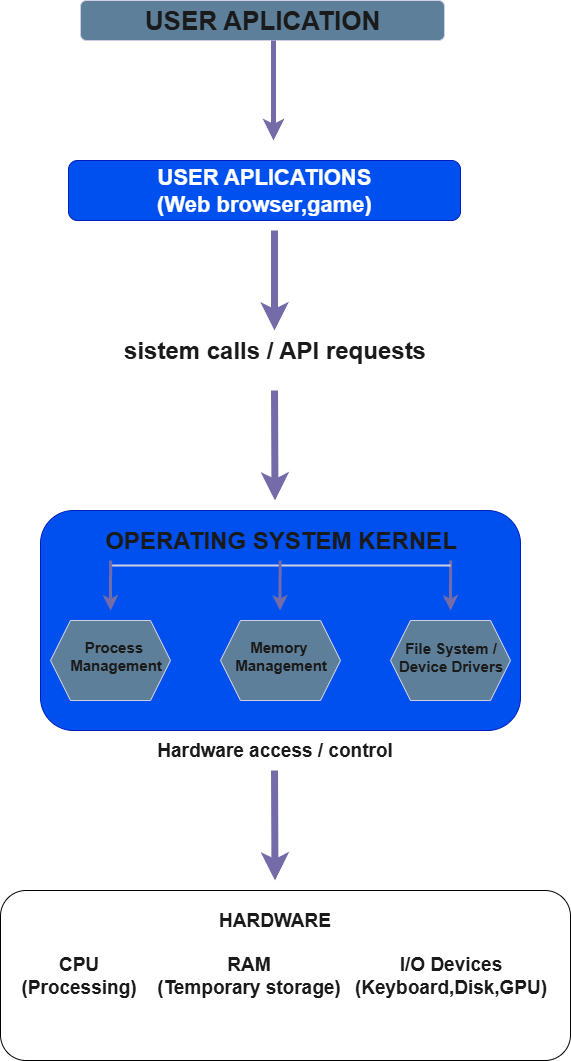

The diagram above was exported from draw.io. Its source (the exported page's mxGraphModel, read from the mxfile embedded in the PNG):
<mxGraphModel dx="1426" dy="777" grid="1" gridSize="10" guides="1" tooltips="1" connect="1" arrows="1" fold="1" page="1" pageScale="1" pageWidth="827" pageHeight="1169" background="light-dark(#FFFFFF,#000000)" math="0" shadow="0">
  <root>
    <mxCell id="0" />
    <mxCell id="1" parent="0" />
    <mxCell id="xSCf4pdmJ8bUmXvvMXDn-1" value="USER APLICATION" style="rounded=1;whiteSpace=wrap;html=1;fontStyle=1;verticalAlign=middle;fillColor=light-dark(#5D7F99, #2b00ff);fontColor=#1A1A1A;strokeColor=#D0CEE2;fontSize=26;labelBackgroundColor=none;" parent="1" vertex="1">
      <mxGeometry x="220" y="70" width="364" height="40" as="geometry" />
    </mxCell>
    <mxCell id="qfvQVsmrinbCnNYc7K9u-1" value="" style="endArrow=classic;html=1;rounded=0;strokeColor=light-dark(#736CA8,#FFFFFF);fontColor=#1A1A1A;exitX=0.5;exitY=1;exitDx=0;exitDy=0;fontSize=17;jumpSize=5;sourcePerimeterSpacing=2;strokeWidth=5;" edge="1" parent="1">
      <mxGeometry width="50" height="50" relative="1" as="geometry">
        <mxPoint x="413" y="110" as="sourcePoint" />
        <mxPoint x="413" y="210" as="targetPoint" />
        <Array as="points" />
      </mxGeometry>
    </mxCell>
    <mxCell id="qfvQVsmrinbCnNYc7K9u-3" value="" style="edgeLabel;html=1;align=center;verticalAlign=middle;resizable=0;points=[];strokeColor=#D0CEE2;fontColor=#1A1A1A;fillColor=#5D7F99;" vertex="1" connectable="0" parent="qfvQVsmrinbCnNYc7K9u-1">
      <mxGeometry x="-0.46" y="-3" relative="1" as="geometry">
        <mxPoint as="offset" />
      </mxGeometry>
    </mxCell>
    <mxCell id="qfvQVsmrinbCnNYc7K9u-4" value="&lt;div&gt;USER APLICATIONS&lt;/div&gt;&lt;div&gt;(Web browser,game)&lt;/div&gt;" style="rounded=1;whiteSpace=wrap;html=1;strokeColor=#001DBC;fontColor=#ffffff;fillColor=#0050ef;fontSize=22;fontStyle=1" vertex="1" parent="1">
      <mxGeometry x="208" y="230" width="392" height="60" as="geometry" />
    </mxCell>
    <mxCell id="qfvQVsmrinbCnNYc7K9u-5" value="" style="rounded=1;whiteSpace=wrap;html=1;strokeColor=#001DBC;fontColor=#ffffff;fillColor=light-dark(#0050ef, #47009e);fontStyle=1;fontSize=20;" vertex="1" parent="1">
      <mxGeometry x="180" y="580" width="480" height="220" as="geometry" />
    </mxCell>
    <mxCell id="qfvQVsmrinbCnNYc7K9u-7" value="sistem calls / API requests" style="text;strokeColor=none;fillColor=none;html=1;fontSize=24;fontStyle=1;verticalAlign=middle;align=center;fontColor=#1A1A1A;shadow=0;" vertex="1" parent="1">
      <mxGeometry x="364" y="400" width="100" height="40" as="geometry" />
    </mxCell>
    <mxCell id="qfvQVsmrinbCnNYc7K9u-6" value="" style="endArrow=classic;html=1;rounded=0;strokeColor=light-dark(#736CA8, #f7f7f7);fontColor=#1A1A1A;strokeWidth=7;" edge="1" parent="1">
      <mxGeometry width="50" height="50" relative="1" as="geometry">
        <mxPoint x="414" y="300" as="sourcePoint" />
        <mxPoint x="414" y="400" as="targetPoint" />
        <Array as="points">
          <mxPoint x="414" y="340" />
          <mxPoint x="414" y="370" />
        </Array>
      </mxGeometry>
    </mxCell>
    <mxCell id="qfvQVsmrinbCnNYc7K9u-13" value="" style="endArrow=classic;html=1;rounded=0;strokeColor=light-dark(#736CA8,#FFFFFF);fontColor=#1A1A1A;fontSize=14;strokeWidth=7;" edge="1" parent="1">
      <mxGeometry width="50" height="50" relative="1" as="geometry">
        <mxPoint x="414" y="460" as="sourcePoint" />
        <mxPoint x="414.5" y="570" as="targetPoint" />
      </mxGeometry>
    </mxCell>
    <mxCell id="qfvQVsmrinbCnNYc7K9u-17" value="OPERATING SYSTEM KERNEL" style="text;strokeColor=none;fillColor=none;html=1;fontSize=24;fontStyle=1;verticalAlign=middle;align=center;fontColor=#1A1A1A;shadow=0;" vertex="1" parent="1">
      <mxGeometry x="370" y="590" width="100" height="40" as="geometry" />
    </mxCell>
    <mxCell id="qfvQVsmrinbCnNYc7K9u-18" value="" style="endArrow=classic;html=1;rounded=0;strokeColor=light-dark(#736CA8, #ffffff);fontColor=#1A1A1A;strokeWidth=3;exitX=0.021;exitY=1;exitDx=0;exitDy=0;exitPerimeter=0;" edge="1" parent="1">
      <mxGeometry width="50" height="50" relative="1" as="geometry">
        <mxPoint x="590.1400000000001" y="630" as="sourcePoint" />
        <mxPoint x="590.14" y="680" as="targetPoint" />
        <Array as="points">
          <mxPoint x="590" y="660" />
          <mxPoint x="590" y="670" />
        </Array>
      </mxGeometry>
    </mxCell>
    <mxCell id="qfvQVsmrinbCnNYc7K9u-19" value="" style="line;strokeWidth=2;html=1;strokeColor=light-dark(#D0CEE2, #ffffff);fontColor=#1A1A1A;fillColor=light-dark(#5D7F99,#9F9F9F);" vertex="1" parent="1">
      <mxGeometry x="250" y="630" width="340" height="10" as="geometry" />
    </mxCell>
    <mxCell id="qfvQVsmrinbCnNYc7K9u-21" value="" style="endArrow=classic;html=1;rounded=0;strokeColor=light-dark(#736CA8, #ffffff);fontColor=#1A1A1A;strokeWidth=3;exitX=0.021;exitY=1;exitDx=0;exitDy=0;exitPerimeter=0;" edge="1" parent="1">
      <mxGeometry width="50" height="50" relative="1" as="geometry">
        <mxPoint x="419.6400000000001" y="630" as="sourcePoint" />
        <mxPoint x="419.64" y="680" as="targetPoint" />
        <Array as="points">
          <mxPoint x="419.5" y="660" />
          <mxPoint x="419.5" y="670" />
        </Array>
      </mxGeometry>
    </mxCell>
    <mxCell id="qfvQVsmrinbCnNYc7K9u-22" value="" style="endArrow=classic;html=1;rounded=0;strokeColor=light-dark(#736CA8, #ffffff);fontColor=#1A1A1A;strokeWidth=3;exitX=0.021;exitY=1;exitDx=0;exitDy=0;exitPerimeter=0;" edge="1" parent="1">
      <mxGeometry width="50" height="50" relative="1" as="geometry">
        <mxPoint x="250.1400000000001" y="630" as="sourcePoint" />
        <mxPoint x="250.14" y="680" as="targetPoint" />
        <Array as="points">
          <mxPoint x="250" y="660" />
          <mxPoint x="250" y="670" />
        </Array>
      </mxGeometry>
    </mxCell>
    <mxCell id="qfvQVsmrinbCnNYc7K9u-24" value="" style="shape=hexagon;perimeter=hexagonPerimeter2;whiteSpace=wrap;html=1;fixedSize=1;strokeColor=#D0CEE2;fontColor=light-dark(#1A1A1A, #ffffff);fillColor=light-dark(#5D7F99, #ffffff);" vertex="1" parent="1">
      <mxGeometry x="190" y="690" width="120" height="80" as="geometry" />
    </mxCell>
    <mxCell id="qfvQVsmrinbCnNYc7K9u-26" value="" style="shape=hexagon;perimeter=hexagonPerimeter2;whiteSpace=wrap;html=1;fixedSize=1;strokeColor=#D0CEE2;fontColor=light-dark(#1A1A1A, #ffffff);fillColor=light-dark(#5D7F99, #ffffff);" vertex="1" parent="1">
      <mxGeometry x="360" y="690" width="120" height="80" as="geometry" />
    </mxCell>
    <mxCell id="qfvQVsmrinbCnNYc7K9u-27" value="" style="shape=hexagon;perimeter=hexagonPerimeter2;whiteSpace=wrap;html=1;fixedSize=1;strokeColor=#D0CEE2;fontColor=light-dark(#1A1A1A, #ffffff);fillColor=light-dark(#5D7F99, #ffffff);" vertex="1" parent="1">
      <mxGeometry x="530" y="690" width="120" height="80" as="geometry" />
    </mxCell>
    <mxCell id="qfvQVsmrinbCnNYc7K9u-23" value="Process&amp;nbsp;&lt;div&gt;Management&lt;/div&gt;" style="text;strokeColor=none;fillColor=none;html=1;fontSize=15;fontStyle=1;verticalAlign=middle;align=center;fontColor=light-dark(#1A1A1A,#000000);shadow=0;" vertex="1" parent="1">
      <mxGeometry x="230" y="720" width="50" height="10" as="geometry" />
    </mxCell>
    <mxCell id="qfvQVsmrinbCnNYc7K9u-33" value="Memory&amp;nbsp;&lt;div&gt;Management&lt;/div&gt;" style="text;strokeColor=none;fillColor=none;html=1;fontSize=15;fontStyle=1;verticalAlign=middle;align=center;fontColor=light-dark(#1A1A1A,#000000);shadow=0;" vertex="1" parent="1">
      <mxGeometry x="395" y="720" width="50" height="10" as="geometry" />
    </mxCell>
    <mxCell id="qfvQVsmrinbCnNYc7K9u-34" value="File System /&lt;div&gt;Device Drivers&lt;br&gt;&lt;div&gt;&lt;br&gt;&lt;/div&gt;&lt;/div&gt;" style="text;strokeColor=none;fillColor=none;html=1;fontSize=15;fontStyle=1;verticalAlign=middle;align=center;fontColor=light-dark(#1A1A1A,#000000);shadow=0;" vertex="1" parent="1">
      <mxGeometry x="565" y="730" width="50" height="10" as="geometry" />
    </mxCell>
    <mxCell id="qfvQVsmrinbCnNYc7K9u-42" value="Hardware access / control" style="text;strokeColor=none;fillColor=none;html=1;fontSize=19;fontStyle=1;verticalAlign=middle;align=center;fontColor=#1A1A1A;shadow=0;" vertex="1" parent="1">
      <mxGeometry x="366.5" y="800" width="95" height="40" as="geometry" />
    </mxCell>
    <mxCell id="qfvQVsmrinbCnNYc7K9u-43" value="" style="endArrow=classic;html=1;rounded=0;strokeColor=light-dark(#736CA8,#FFFFFF);fontColor=#1A1A1A;fontSize=14;strokeWidth=7;" edge="1" parent="1">
      <mxGeometry width="50" height="50" relative="1" as="geometry">
        <mxPoint x="414" y="840" as="sourcePoint" />
        <mxPoint x="414.5" y="950" as="targetPoint" />
      </mxGeometry>
    </mxCell>
    <mxCell id="qfvQVsmrinbCnNYc7K9u-44" value="" style="rounded=1;whiteSpace=wrap;html=1;" vertex="1" parent="1">
      <mxGeometry x="140" y="960" width="570" height="170" as="geometry" />
    </mxCell>
    <mxCell id="qfvQVsmrinbCnNYc7K9u-47" value="HARDWARE" style="text;strokeColor=none;fillColor=none;html=1;fontSize=19;fontStyle=1;verticalAlign=middle;align=center;fontColor=#1A1A1A;shadow=0;" vertex="1" parent="1">
      <mxGeometry x="366" y="970" width="95" height="40" as="geometry" />
    </mxCell>
    <mxCell id="qfvQVsmrinbCnNYc7K9u-48" value="CPU&lt;div&gt;(Processing)&lt;/div&gt;" style="text;strokeColor=none;fillColor=none;html=1;fontSize=19;fontStyle=1;verticalAlign=middle;align=center;fontColor=#1A1A1A;shadow=0;" vertex="1" parent="1">
      <mxGeometry x="170" y="1025" width="95" height="40" as="geometry" />
    </mxCell>
    <mxCell id="qfvQVsmrinbCnNYc7K9u-51" value="RAM&lt;div&gt;(Temporary storage)&lt;/div&gt;" style="text;strokeColor=none;fillColor=none;html=1;fontSize=19;fontStyle=1;verticalAlign=middle;align=center;fontColor=#1A1A1A;shadow=0;" vertex="1" parent="1">
      <mxGeometry x="340" y="1025" width="95" height="40" as="geometry" />
    </mxCell>
    <mxCell id="qfvQVsmrinbCnNYc7K9u-53" value="I/O Devices&lt;div&gt;(Keyboard,Disk,GPU)&lt;/div&gt;" style="text;strokeColor=none;fillColor=none;html=1;fontSize=19;fontStyle=1;verticalAlign=middle;align=center;fontColor=#1A1A1A;shadow=0;" vertex="1" parent="1">
      <mxGeometry x="542.5" y="1025" width="95" height="40" as="geometry" />
    </mxCell>
  </root>
</mxGraphModel>